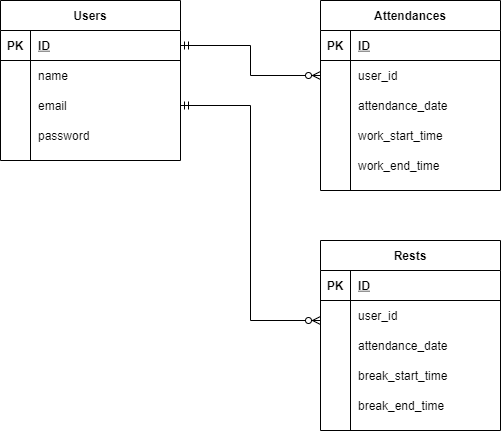

The diagram above was exported from draw.io. Its source (the exported page's mxGraphModel, read from the mxfile embedded in the PNG):
<mxGraphModel dx="682" dy="575" grid="1" gridSize="10" guides="1" tooltips="1" connect="1" arrows="1" fold="1" page="1" pageScale="1" pageWidth="1169" pageHeight="827" math="0" shadow="0">
  <root>
    <mxCell id="0" />
    <mxCell id="1" parent="0" />
    <mxCell id="2" value="Users" style="shape=table;startSize=30;container=1;collapsible=1;childLayout=tableLayout;fixedRows=1;rowLines=0;fontStyle=1;align=center;resizeLast=1;" parent="1" vertex="1">
      <mxGeometry x="80" y="80" width="180" height="160" as="geometry" />
    </mxCell>
    <mxCell id="3" value="" style="shape=partialRectangle;collapsible=0;dropTarget=0;pointerEvents=0;fillColor=none;top=0;left=0;bottom=1;right=0;points=[[0,0.5],[1,0.5]];portConstraint=eastwest;" parent="2" vertex="1">
      <mxGeometry y="30" width="180" height="30" as="geometry" />
    </mxCell>
    <mxCell id="4" value="PK" style="shape=partialRectangle;connectable=0;fillColor=none;top=0;left=0;bottom=0;right=0;fontStyle=1;overflow=hidden;" parent="3" vertex="1">
      <mxGeometry width="30" height="30" as="geometry" />
    </mxCell>
    <mxCell id="5" value="ID" style="shape=partialRectangle;connectable=0;fillColor=none;top=0;left=0;bottom=0;right=0;align=left;spacingLeft=6;fontStyle=5;overflow=hidden;" parent="3" vertex="1">
      <mxGeometry x="30" width="150" height="30" as="geometry" />
    </mxCell>
    <mxCell id="6" value="" style="shape=partialRectangle;collapsible=0;dropTarget=0;pointerEvents=0;fillColor=none;top=0;left=0;bottom=0;right=0;points=[[0,0.5],[1,0.5]];portConstraint=eastwest;" parent="2" vertex="1">
      <mxGeometry y="60" width="180" height="30" as="geometry" />
    </mxCell>
    <mxCell id="7" value="" style="shape=partialRectangle;connectable=0;fillColor=none;top=0;left=0;bottom=0;right=0;editable=1;overflow=hidden;" parent="6" vertex="1">
      <mxGeometry width="30" height="30" as="geometry" />
    </mxCell>
    <mxCell id="8" value="name" style="shape=partialRectangle;connectable=0;fillColor=none;top=0;left=0;bottom=0;right=0;align=left;spacingLeft=6;overflow=hidden;" parent="6" vertex="1">
      <mxGeometry x="30" width="150" height="30" as="geometry" />
    </mxCell>
    <mxCell id="9" value="" style="shape=partialRectangle;collapsible=0;dropTarget=0;pointerEvents=0;fillColor=none;top=0;left=0;bottom=0;right=0;points=[[0,0.5],[1,0.5]];portConstraint=eastwest;" parent="2" vertex="1">
      <mxGeometry y="90" width="180" height="30" as="geometry" />
    </mxCell>
    <mxCell id="10" value="" style="shape=partialRectangle;connectable=0;fillColor=none;top=0;left=0;bottom=0;right=0;editable=1;overflow=hidden;" parent="9" vertex="1">
      <mxGeometry width="30" height="30" as="geometry" />
    </mxCell>
    <mxCell id="11" value="email" style="shape=partialRectangle;connectable=0;fillColor=none;top=0;left=0;bottom=0;right=0;align=left;spacingLeft=6;overflow=hidden;" parent="9" vertex="1">
      <mxGeometry x="30" width="150" height="30" as="geometry" />
    </mxCell>
    <mxCell id="12" value="" style="shape=partialRectangle;collapsible=0;dropTarget=0;pointerEvents=0;fillColor=none;top=0;left=0;bottom=0;right=0;points=[[0,0.5],[1,0.5]];portConstraint=eastwest;" parent="2" vertex="1">
      <mxGeometry y="120" width="180" height="30" as="geometry" />
    </mxCell>
    <mxCell id="13" value="" style="shape=partialRectangle;connectable=0;fillColor=none;top=0;left=0;bottom=0;right=0;editable=1;overflow=hidden;" parent="12" vertex="1">
      <mxGeometry width="30" height="30" as="geometry" />
    </mxCell>
    <mxCell id="14" value="password" style="shape=partialRectangle;connectable=0;fillColor=none;top=0;left=0;bottom=0;right=0;align=left;spacingLeft=6;overflow=hidden;" parent="12" vertex="1">
      <mxGeometry x="30" width="150" height="30" as="geometry" />
    </mxCell>
    <mxCell id="18" value="Attendances" style="shape=table;startSize=30;container=1;collapsible=1;childLayout=tableLayout;fixedRows=1;rowLines=0;fontStyle=1;align=center;resizeLast=1;" parent="1" vertex="1">
      <mxGeometry x="400" y="80" width="180" height="190" as="geometry" />
    </mxCell>
    <mxCell id="19" value="" style="shape=partialRectangle;collapsible=0;dropTarget=0;pointerEvents=0;fillColor=none;top=0;left=0;bottom=1;right=0;points=[[0,0.5],[1,0.5]];portConstraint=eastwest;" parent="18" vertex="1">
      <mxGeometry y="30" width="180" height="30" as="geometry" />
    </mxCell>
    <mxCell id="20" value="PK" style="shape=partialRectangle;connectable=0;fillColor=none;top=0;left=0;bottom=0;right=0;fontStyle=1;overflow=hidden;" parent="19" vertex="1">
      <mxGeometry width="30" height="30" as="geometry" />
    </mxCell>
    <mxCell id="21" value="ID" style="shape=partialRectangle;connectable=0;fillColor=none;top=0;left=0;bottom=0;right=0;align=left;spacingLeft=6;fontStyle=5;overflow=hidden;" parent="19" vertex="1">
      <mxGeometry x="30" width="150" height="30" as="geometry" />
    </mxCell>
    <mxCell id="22" value="" style="shape=partialRectangle;collapsible=0;dropTarget=0;pointerEvents=0;fillColor=none;top=0;left=0;bottom=0;right=0;points=[[0,0.5],[1,0.5]];portConstraint=eastwest;" parent="18" vertex="1">
      <mxGeometry y="60" width="180" height="30" as="geometry" />
    </mxCell>
    <mxCell id="23" value="" style="shape=partialRectangle;connectable=0;fillColor=none;top=0;left=0;bottom=0;right=0;editable=1;overflow=hidden;" parent="22" vertex="1">
      <mxGeometry width="30" height="30" as="geometry" />
    </mxCell>
    <mxCell id="24" value="user_id" style="shape=partialRectangle;connectable=0;fillColor=none;top=0;left=0;bottom=0;right=0;align=left;spacingLeft=6;overflow=hidden;" parent="22" vertex="1">
      <mxGeometry x="30" width="150" height="30" as="geometry" />
    </mxCell>
    <mxCell id="71" value="" style="shape=partialRectangle;collapsible=0;dropTarget=0;pointerEvents=0;fillColor=none;top=0;left=0;bottom=0;right=0;points=[[0,0.5],[1,0.5]];portConstraint=eastwest;" parent="18" vertex="1">
      <mxGeometry y="90" width="180" height="30" as="geometry" />
    </mxCell>
    <mxCell id="72" value="" style="shape=partialRectangle;connectable=0;fillColor=none;top=0;left=0;bottom=0;right=0;editable=1;overflow=hidden;" parent="71" vertex="1">
      <mxGeometry width="30" height="30" as="geometry" />
    </mxCell>
    <mxCell id="73" value="attendance_date" style="shape=partialRectangle;connectable=0;fillColor=none;top=0;left=0;bottom=0;right=0;align=left;spacingLeft=6;overflow=hidden;" parent="71" vertex="1">
      <mxGeometry x="30" width="150" height="30" as="geometry" />
    </mxCell>
    <mxCell id="25" value="" style="shape=partialRectangle;collapsible=0;dropTarget=0;pointerEvents=0;fillColor=none;top=0;left=0;bottom=0;right=0;points=[[0,0.5],[1,0.5]];portConstraint=eastwest;" parent="18" vertex="1">
      <mxGeometry y="120" width="180" height="30" as="geometry" />
    </mxCell>
    <mxCell id="26" value="" style="shape=partialRectangle;connectable=0;fillColor=none;top=0;left=0;bottom=0;right=0;editable=1;overflow=hidden;" parent="25" vertex="1">
      <mxGeometry width="30" height="30" as="geometry" />
    </mxCell>
    <mxCell id="27" value="work_start_time" style="shape=partialRectangle;connectable=0;fillColor=none;top=0;left=0;bottom=0;right=0;align=left;spacingLeft=6;overflow=hidden;" parent="25" vertex="1">
      <mxGeometry x="30" width="150" height="30" as="geometry" />
    </mxCell>
    <mxCell id="28" value="" style="shape=partialRectangle;collapsible=0;dropTarget=0;pointerEvents=0;fillColor=none;top=0;left=0;bottom=0;right=0;points=[[0,0.5],[1,0.5]];portConstraint=eastwest;" parent="18" vertex="1">
      <mxGeometry y="150" width="180" height="30" as="geometry" />
    </mxCell>
    <mxCell id="29" value="" style="shape=partialRectangle;connectable=0;fillColor=none;top=0;left=0;bottom=0;right=0;editable=1;overflow=hidden;" parent="28" vertex="1">
      <mxGeometry width="30" height="30" as="geometry" />
    </mxCell>
    <mxCell id="30" value="work_end_time" style="shape=partialRectangle;connectable=0;fillColor=none;top=0;left=0;bottom=0;right=0;align=left;spacingLeft=6;overflow=hidden;" parent="28" vertex="1">
      <mxGeometry x="30" width="150" height="30" as="geometry" />
    </mxCell>
    <mxCell id="56" value="Rests" style="shape=table;startSize=30;container=1;collapsible=1;childLayout=tableLayout;fixedRows=1;rowLines=0;fontStyle=1;align=center;resizeLast=1;" parent="1" vertex="1">
      <mxGeometry x="400" y="320" width="180" height="190" as="geometry" />
    </mxCell>
    <mxCell id="57" value="" style="shape=partialRectangle;collapsible=0;dropTarget=0;pointerEvents=0;fillColor=none;top=0;left=0;bottom=1;right=0;points=[[0,0.5],[1,0.5]];portConstraint=eastwest;" parent="56" vertex="1">
      <mxGeometry y="30" width="180" height="30" as="geometry" />
    </mxCell>
    <mxCell id="58" value="PK" style="shape=partialRectangle;connectable=0;fillColor=none;top=0;left=0;bottom=0;right=0;fontStyle=1;overflow=hidden;" parent="57" vertex="1">
      <mxGeometry width="30" height="30" as="geometry" />
    </mxCell>
    <mxCell id="59" value="ID" style="shape=partialRectangle;connectable=0;fillColor=none;top=0;left=0;bottom=0;right=0;align=left;spacingLeft=6;fontStyle=5;overflow=hidden;" parent="57" vertex="1">
      <mxGeometry x="30" width="150" height="30" as="geometry" />
    </mxCell>
    <mxCell id="60" value="" style="shape=partialRectangle;collapsible=0;dropTarget=0;pointerEvents=0;fillColor=none;top=0;left=0;bottom=0;right=0;points=[[0,0.5],[1,0.5]];portConstraint=eastwest;" parent="56" vertex="1">
      <mxGeometry y="60" width="180" height="30" as="geometry" />
    </mxCell>
    <mxCell id="61" value="" style="shape=partialRectangle;connectable=0;fillColor=none;top=0;left=0;bottom=0;right=0;editable=1;overflow=hidden;" parent="60" vertex="1">
      <mxGeometry width="30" height="30" as="geometry" />
    </mxCell>
    <mxCell id="62" value="user_id" style="shape=partialRectangle;connectable=0;fillColor=none;top=0;left=0;bottom=0;right=0;align=left;spacingLeft=6;overflow=hidden;" parent="60" vertex="1">
      <mxGeometry x="30" width="150" height="30" as="geometry" />
    </mxCell>
    <mxCell id="77" value="" style="shape=partialRectangle;collapsible=0;dropTarget=0;pointerEvents=0;fillColor=none;top=0;left=0;bottom=0;right=0;points=[[0,0.5],[1,0.5]];portConstraint=eastwest;" parent="56" vertex="1">
      <mxGeometry y="90" width="180" height="30" as="geometry" />
    </mxCell>
    <mxCell id="78" value="" style="shape=partialRectangle;connectable=0;fillColor=none;top=0;left=0;bottom=0;right=0;editable=1;overflow=hidden;" parent="77" vertex="1">
      <mxGeometry width="30" height="30" as="geometry" />
    </mxCell>
    <mxCell id="79" value="attendance_date" style="shape=partialRectangle;connectable=0;fillColor=none;top=0;left=0;bottom=0;right=0;align=left;spacingLeft=6;overflow=hidden;" parent="77" vertex="1">
      <mxGeometry x="30" width="150" height="30" as="geometry" />
    </mxCell>
    <mxCell id="63" value="" style="shape=partialRectangle;collapsible=0;dropTarget=0;pointerEvents=0;fillColor=none;top=0;left=0;bottom=0;right=0;points=[[0,0.5],[1,0.5]];portConstraint=eastwest;" parent="56" vertex="1">
      <mxGeometry y="120" width="180" height="30" as="geometry" />
    </mxCell>
    <mxCell id="64" value="" style="shape=partialRectangle;connectable=0;fillColor=none;top=0;left=0;bottom=0;right=0;editable=1;overflow=hidden;" parent="63" vertex="1">
      <mxGeometry width="30" height="30" as="geometry" />
    </mxCell>
    <mxCell id="65" value="break_start_time" style="shape=partialRectangle;connectable=0;fillColor=none;top=0;left=0;bottom=0;right=0;align=left;spacingLeft=6;overflow=hidden;" parent="63" vertex="1">
      <mxGeometry x="30" width="150" height="30" as="geometry" />
    </mxCell>
    <mxCell id="66" value="" style="shape=partialRectangle;collapsible=0;dropTarget=0;pointerEvents=0;fillColor=none;top=0;left=0;bottom=0;right=0;points=[[0,0.5],[1,0.5]];portConstraint=eastwest;" parent="56" vertex="1">
      <mxGeometry y="150" width="180" height="30" as="geometry" />
    </mxCell>
    <mxCell id="67" value="" style="shape=partialRectangle;connectable=0;fillColor=none;top=0;left=0;bottom=0;right=0;editable=1;overflow=hidden;" parent="66" vertex="1">
      <mxGeometry width="30" height="30" as="geometry" />
    </mxCell>
    <mxCell id="68" value="break_end_time" style="shape=partialRectangle;connectable=0;fillColor=none;top=0;left=0;bottom=0;right=0;align=left;spacingLeft=6;overflow=hidden;" parent="66" vertex="1">
      <mxGeometry x="30" width="150" height="30" as="geometry" />
    </mxCell>
    <mxCell id="69" style="edgeStyle=orthogonalEdgeStyle;rounded=0;orthogonalLoop=1;jettySize=auto;html=1;endArrow=ERzeroToMany;endFill=1;startArrow=ERmandOne;startFill=0;" parent="1" target="22" edge="1">
      <mxGeometry relative="1" as="geometry">
        <mxPoint x="260" y="125" as="sourcePoint" />
        <Array as="points">
          <mxPoint x="330" y="125" />
          <mxPoint x="330" y="155" />
        </Array>
      </mxGeometry>
    </mxCell>
    <mxCell id="70" style="edgeStyle=orthogonalEdgeStyle;rounded=0;orthogonalLoop=1;jettySize=auto;html=1;startArrow=ERzeroToMany;startFill=1;endArrow=ERmandOne;endFill=0;" parent="1" target="9" edge="1">
      <mxGeometry relative="1" as="geometry">
        <mxPoint x="400" y="400" as="sourcePoint" />
        <mxPoint x="262" y="125" as="targetPoint" />
        <Array as="points">
          <mxPoint x="330" y="400" />
          <mxPoint x="330" y="185" />
        </Array>
      </mxGeometry>
    </mxCell>
  </root>
</mxGraphModel>